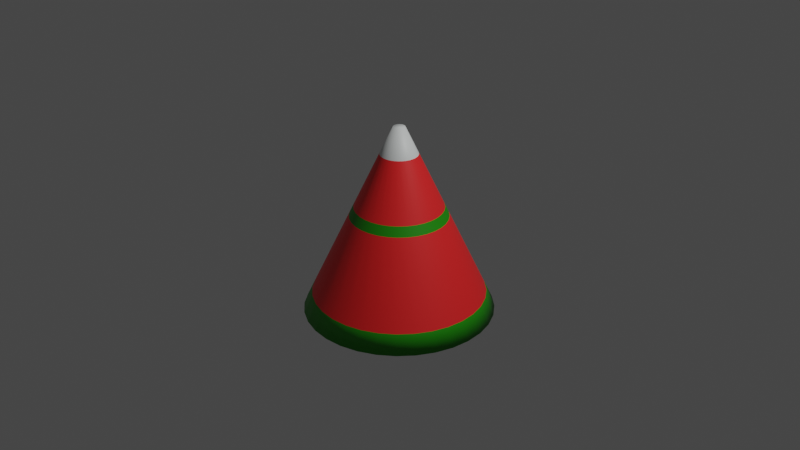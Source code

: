 # Source: anar.blend  (saved by Blender 2.90.8; exported with 4.5.12 LTS)
import bpy
from mathutils import Matrix  # noqa: F401  (used for matrix-valued properties, if any)

bpy.ops.wm.read_factory_settings(use_empty=True)
scene = bpy.context.scene
scene.name = 'Scene'

# ---- collections
col_collection = bpy.data.collections.new('Collection'); scene.collection.children.link(col_collection)

# ---- materials (node trees are filled in below, after node groups)
mat_material_001 = bpy.data.materials.new('Material.001')
mat_material_001.use_transparent_shadow = False
mat_material_002 = bpy.data.materials.new('Material.002')
mat_material_002.use_transparent_shadow = False
mat_material_003 = bpy.data.materials.new('Material.003')
mat_material_003.use_transparent_shadow = False

# ---- material node trees
mat_material_001.use_nodes = True; mat_material_001.node_tree.nodes.clear()
_N = mat_material_001.node_tree.nodes; _L = mat_material_001.node_tree.links
n0 = _N.new('ShaderNodeBsdfPrincipled'); n0.name = 'Principled BSDF'; n0.location = (10, 300)
n0.distribution = 'GGX'
n0.subsurface_method = 'BURLEY'
n0.inputs[0].default_value = (1.0, 0.02208, 0.02336, 1.0)
n0.inputs[3].default_value = 1.45
n0.inputs[27].default_value = (0.0, 0.0, 0.0, 1.0)
n0.inputs[28].default_value = 1.0
n1 = _N.new('ShaderNodeOutputMaterial'); n1.name = 'Material Output'; n1.location = (300, 300)
_L.new(n0.outputs[0], n1.inputs[0])
n1.is_active_output = True
mat_material_002.use_nodes = True; mat_material_002.node_tree.nodes.clear()
_N = mat_material_002.node_tree.nodes; _L = mat_material_002.node_tree.links
n0 = _N.new('ShaderNodeBsdfPrincipled'); n0.name = 'Principled BSDF'; n0.location = (10, 300)
n0.distribution = 'GGX'
n0.subsurface_method = 'BURLEY'
n0.inputs[0].default_value = (0.7697, 0.8, 0.7906, 1.0)
n0.inputs[3].default_value = 1.45
n0.inputs[27].default_value = (0.0, 0.0, 0.0, 1.0)
n0.inputs[28].default_value = 1.0
n1 = _N.new('ShaderNodeOutputMaterial'); n1.name = 'Material Output'; n1.location = (300, 300)
_L.new(n0.outputs[0], n1.inputs[0])
n1.is_active_output = True
mat_material_003.use_nodes = True; mat_material_003.node_tree.nodes.clear()
_N = mat_material_003.node_tree.nodes; _L = mat_material_003.node_tree.links
n0 = _N.new('ShaderNodeBsdfPrincipled'); n0.name = 'Principled BSDF'; n0.location = (10, 300)
n0.distribution = 'GGX'
n0.subsurface_method = 'BURLEY'
n0.inputs[0].default_value = (0.01612, 0.2989, 0.0, 1.0)
n0.inputs[3].default_value = 1.45
n0.inputs[27].default_value = (0.0, 0.0, 0.0, 1.0)
n0.inputs[28].default_value = 1.0
n1 = _N.new('ShaderNodeOutputMaterial'); n1.name = 'Material Output'; n1.location = (300, 300)
_L.new(n0.outputs[0], n1.inputs[0])
n1.is_active_output = True

# ---- world
world_world = bpy.data.worlds.new('World'); scene.world = world_world
world_world.use_nodes = True; world_world.node_tree.nodes.clear()
_N = world_world.node_tree.nodes; _L = world_world.node_tree.links
n0 = _N.new('ShaderNodeOutputWorld'); n0.name = 'World Output'; n0.location = (300, 300)
n1 = _N.new('ShaderNodeBackground'); n1.name = 'Background'; n1.location = (10, 300)
n1.inputs[0].default_value = (0.05088, 0.05088, 0.05088, 1.0)
_L.new(n1.outputs[0], n0.inputs[0])
n0.is_active_output = True
world_world.color = (0.05088, 0.05088, 0.05088)
world_world.use_sun_shadow = False
world_world.sun_shadow_jitter_overblur = 0.0

# ---- cameras
cam_camera = bpy.data.cameras.new('Camera')
cam_camera.clip_end = 100.0
cam_camera.ortho_scale = 7.314

# ---- lights
light_light = bpy.data.lights.new('Light', 'POINT')
light_light.transmission_factor = 0.0
light_light.energy = 1000.0
light_light.shadow_soft_size = 0.1
light_light.shadow_maximum_resolution = 0.006
light_light.use_absolute_resolution = True

# ---- meshes
me_cylinder = bpy.data.meshes.new('Cylinder')
me_cylinder.from_pydata([(0.0, 1.0, -1.0), (1.11e-07, 0.06181, 1.0), (0.1951, 0.9808, -1.0), (0.01206, 0.06062, 1.0), (0.3827, 0.9239, -1.0), (0.02365, 0.05711, 1.0), (0.5556, 0.8315, -1.0), (0.03434, 0.0514, 1.0), (0.7071, 0.7071, -1.0), (0.04371, 0.04371, 1.0), (0.8315, 0.5556, -1.0), (0.05139, 0.03434, 1.0), (0.9239, 0.3827, -1.0), (0.05711, 0.02365, 1.0), (0.9808, 0.1951, -1.0), (0.06062, 0.01206, 1.0), (1.0, 7.55e-08, -1.0), (0.06181, 2.728e-07, 1.0), (0.9808, -0.1951, -1.0), (0.06062, -0.01206, 1.0), (0.9239, -0.3827, -1.0), (0.05711, -0.02365, 1.0), (0.8315, -0.5556, -1.0), (0.05139, -0.03434, 1.0), (0.7071, -0.7071, -1.0), (0.04371, -0.04371, 1.0), (0.5556, -0.8315, -1.0), (0.03434, -0.05139, 1.0), (0.3827, -0.9239, -1.0), (0.02365, -0.05711, 1.0), (0.1951, -0.9808, -1.0), (0.01206, -0.06062, 1.0), (-3.258e-07, -1.0, -1.0), (9.088e-08, -0.06181, 1.0), (-0.1951, -0.9808, -1.0), (-0.01206, -0.06062, 1.0), (-0.3827, -0.9239, -1.0), (-0.02365, -0.05711, 1.0), (-0.5556, -0.8315, -1.0), (-0.03434, -0.05139, 1.0), (-0.7071, -0.7071, -1.0), (-0.04371, -0.04371, 1.0), (-0.8315, -0.5556, -1.0), (-0.05139, -0.03434, 1.0), (-0.9239, -0.3827, -1.0), (-0.05711, -0.02365, 1.0), (-0.9808, -0.1951, -1.0), (-0.06062, -0.01206, 1.0), (-1.0, 9.656e-07, -1.0), (-0.06181, 3.278e-07, 1.0), (-0.9808, 0.1951, -1.0), (-0.06062, 0.01206, 1.0), (-0.9239, 0.3827, -1.0), (-0.05711, 0.02365, 1.0), (-0.8315, 0.5556, -1.0), (-0.05139, 0.03434, 1.0), (-0.7071, 0.7071, -1.0), (-0.04371, 0.04371, 1.0), (-0.5556, 0.8315, -1.0), (-0.03434, 0.0514, 1.0), (-0.3827, 0.9239, -1.0), (-0.02365, 0.05711, 1.0), (-0.1951, 0.9808, -1.0), (-0.01206, 0.06062, 1.0), (9.516e-08, 0.1958, 0.7143), (0.03821, 0.1921, 0.7143), (0.07494, 0.1809, 0.7143), (0.1088, 0.1628, 0.7143), (0.1385, 0.1385, 0.7143), (0.1628, 0.1088, 0.7143), (0.1809, 0.07494, 0.7143), (0.1921, 0.03821, 0.7143), (0.1958, 2.446e-07, 0.7143), (0.1921, -0.03821, 0.7143), (0.1809, -0.07494, 0.7143), (0.1628, -0.1088, 0.7143), (0.1385, -0.1385, 0.7143), (0.1088, -0.1628, 0.7143), (0.07494, -0.1809, 0.7143), (0.03821, -0.1921, 0.7143), (3.135e-08, -0.1958, 0.7143), (-0.03821, -0.1921, 0.7143), (-0.07494, -0.1809, 0.7143), (-0.1088, -0.1628, 0.7143), (-0.1385, -0.1385, 0.7143), (-0.1628, -0.1088, 0.7143), (-0.1809, -0.07494, 0.7143), (-0.1921, -0.03821, 0.7143), (-0.1958, 4.189e-07, 0.7143), (-0.1921, 0.03821, 0.7143), (-0.1809, 0.07494, 0.7143), (-0.1628, 0.1088, 0.7143), (-0.1385, 0.1385, 0.7143), (-0.1088, 0.1628, 0.7143), (-0.07494, 0.1809, 0.7143), (-0.03821, 0.1921, 0.7143), (0.09055, 0.4552, 0.1423), (0.1776, 0.4288, 0.1423), (0.2579, 0.3859, 0.1423), (0.3282, 0.3282, 0.1423), (0.3859, 0.2579, 0.1423), (0.4288, 0.1776, 0.1423), (0.4552, 0.09055, 0.1423), (0.4642, 1.882e-07, 0.1423), (0.4552, -0.09055, 0.1423), (0.4288, -0.1776, 0.1423), (0.3859, -0.2579, 0.1423), (0.3282, -0.3282, 0.1423), (0.2579, -0.3859, 0.1423), (0.1776, -0.4288, 0.1423), (0.09055, -0.4552, 0.1423), (-8.783e-08, -0.4642, 0.1423), (-0.09055, -0.4552, 0.1423), (-0.1776, -0.4288, 0.1423), (-0.2579, -0.3859, 0.1423), (-0.3282, -0.3282, 0.1423), (-0.3859, -0.2579, 0.1423), (-0.4288, -0.1776, 0.1423), (-0.4552, -0.09055, 0.1423), (-0.4642, 6.013e-07, 0.1423), (-0.4552, 0.09055, 0.1423), (-0.4288, 0.1776, 0.1423), (-0.3859, 0.2579, 0.1423), (-0.3282, 0.3282, 0.1423), (-0.2579, 0.3859, 0.1423), (-0.1776, 0.4288, 0.1423), (-0.09055, 0.4552, 0.1423), (6.341e-08, 0.4642, 0.1423), (0.09961, 0.5008, 0.04329), (0.1954, 0.4717, 0.04329), (0.2837, 0.4245, 0.04329), (0.361, 0.361, 0.04329), (0.4245, 0.2837, 0.04329), (0.4717, 0.1954, 0.04329), (0.5008, 0.09961, 0.04329), (0.5106, 1.784e-07, 0.04329), (0.5008, -0.09961, 0.04329), (0.4717, -0.1954, 0.04329), (0.4245, -0.2837, 0.04329), (0.361, -0.361, 0.04329), (0.2837, -0.4245, 0.04329), (0.1954, -0.4717, 0.04329), (0.09961, -0.5008, 0.04329), (-1.085e-07, -0.5106, 0.04329), (-0.09961, -0.5008, 0.04329), (-0.1954, -0.4717, 0.04329), (-0.2837, -0.4245, 0.04329), (-0.361, -0.361, 0.04329), (-0.4245, -0.2837, 0.04329), (-0.4717, -0.1954, 0.04329), (-0.5008, -0.09961, 0.04329), (-0.5106, 6.329e-07, 0.04329), (-0.5008, 0.09961, 0.04329), (-0.4717, 0.1954, 0.04329), (-0.4245, 0.2837, 0.04329), (-0.361, 0.361, 0.04329), (-0.2837, 0.4245, 0.04329), (-0.1954, 0.4717, 0.04329), (-0.09961, 0.5008, 0.04329), (5.791e-08, 0.5106, 0.04329), (0.1775, 0.8924, -0.8079), (0.3482, 0.8406, -0.8079), (0.5055, 0.7566, -0.8079), (0.6434, 0.6434, -0.8079), (0.7566, 0.5055, -0.8079), (0.8406, 0.3482, -0.8079), (0.8924, 0.1775, -0.8079), (0.9099, 9.444e-08, -0.8079), (0.8924, -0.1775, -0.8079), (0.8406, -0.3482, -0.8079), (0.7566, -0.5055, -0.8079), (0.6434, -0.6434, -0.8079), (0.5055, -0.7566, -0.8079), (0.3482, -0.8406, -0.8079), (0.1775, -0.8924, -0.8079), (-2.858e-07, -0.9099, -0.8079), (-0.1775, -0.8924, -0.8079), (-0.3482, -0.8406, -0.8079), (-0.5055, -0.7566, -0.8079), (-0.6434, -0.6434, -0.8079), (-0.7566, -0.5055, -0.8079), (-0.8406, -0.3482, -0.8079), (-0.8924, -0.1775, -0.8079), (-0.9099, 9.044e-07, -0.8079), (-0.8924, 0.1775, -0.8079), (-0.8406, 0.3482, -0.8079), (-0.7566, 0.5055, -0.8079), (-0.6434, 0.6434, -0.8079), (-0.5055, 0.7566, -0.8079), (-0.3482, 0.8406, -0.8079), (-0.1775, 0.8924, -0.8079), (1.066e-08, 0.9099, -0.8079)], [], [(64, 1, 3, 65), (65, 3, 5, 66), (66, 5, 7, 67), (67, 7, 9, 68), (68, 9, 11, 69), (69, 11, 13, 70), (70, 13, 15, 71), (71, 15, 17, 72), (72, 17, 19, 73), (73, 19, 21, 74), (74, 21, 23, 75), (75, 23, 25, 76), (76, 25, 27, 77), (77, 27, 29, 78), (78, 29, 31, 79), (79, 31, 33, 80), (80, 33, 35, 81), (81, 35, 37, 82), (82, 37, 39, 83), (83, 39, 41, 84), (84, 41, 43, 85), (85, 43, 45, 86), (86, 45, 47, 87), (87, 47, 49, 88), (88, 49, 51, 89), (89, 51, 53, 90), (90, 53, 55, 91), (91, 55, 57, 92), (92, 57, 59, 93), (93, 59, 61, 94), (3, 1, 63, 61, 59, 57, 55, 53, 51, 49, 47, 45, 43, 41, 39, 37, 35, 33, 31, 29, 27, 25, 23, 21, 19, 17, 15, 13, 11, 9, 7, 5), (94, 61, 63, 95), (95, 63, 1, 64), (0, 2, 4, 6, 8, 10, 12, 14, 16, 18, 20, 22, 24, 26, 28, 30, 32, 34, 36, 38, 40, 42, 44, 46, 48, 50, 52, 54, 56, 58, 60, 62), (126, 95, 64, 127), (125, 94, 95, 126), (124, 93, 94, 125), (123, 92, 93, 124), (122, 91, 92, 123), (121, 90, 91, 122), (120, 89, 90, 121), (119, 88, 89, 120), (118, 87, 88, 119), (117, 86, 87, 118), (116, 85, 86, 117), (115, 84, 85, 116), (114, 83, 84, 115), (113, 82, 83, 114), (112, 81, 82, 113), (111, 80, 81, 112), (110, 79, 80, 111), (109, 78, 79, 110), (108, 77, 78, 109), (107, 76, 77, 108), (106, 75, 76, 107), (105, 74, 75, 106), (104, 73, 74, 105), (103, 72, 73, 104), (102, 71, 72, 103), (101, 70, 71, 102), (100, 69, 70, 101), (99, 68, 69, 100), (98, 67, 68, 99), (97, 66, 67, 98), (96, 65, 66, 97), (127, 64, 65, 96), (159, 127, 96, 128), (128, 96, 97, 129), (129, 97, 98, 130), (130, 98, 99, 131), (131, 99, 100, 132), (132, 100, 101, 133), (133, 101, 102, 134), (134, 102, 103, 135), (135, 103, 104, 136), (136, 104, 105, 137), (137, 105, 106, 138), (138, 106, 107, 139), (139, 107, 108, 140), (140, 108, 109, 141), (141, 109, 110, 142), (142, 110, 111, 143), (143, 111, 112, 144), (144, 112, 113, 145), (145, 113, 114, 146), (146, 114, 115, 147), (147, 115, 116, 148), (148, 116, 117, 149), (149, 117, 118, 150), (150, 118, 119, 151), (151, 119, 120, 152), (152, 120, 121, 153), (153, 121, 122, 154), (154, 122, 123, 155), (155, 123, 124, 156), (156, 124, 125, 157), (157, 125, 126, 158), (158, 126, 127, 159), (190, 158, 159, 191), (189, 157, 158, 190), (188, 156, 157, 189), (187, 155, 156, 188), (186, 154, 155, 187), (185, 153, 154, 186), (184, 152, 153, 185), (183, 151, 152, 184), (182, 150, 151, 183), (181, 149, 150, 182), (180, 148, 149, 181), (179, 147, 148, 180), (178, 146, 147, 179), (177, 145, 146, 178), (176, 144, 145, 177), (175, 143, 144, 176), (174, 142, 143, 175), (173, 141, 142, 174), (172, 140, 141, 173), (171, 139, 140, 172), (170, 138, 139, 171), (169, 137, 138, 170), (168, 136, 137, 169), (167, 135, 136, 168), (166, 134, 135, 167), (165, 133, 134, 166), (164, 132, 133, 165), (163, 131, 132, 164), (162, 130, 131, 163), (161, 129, 130, 162), (160, 128, 129, 161), (191, 159, 128, 160), (0, 191, 160, 2), (2, 160, 161, 4), (4, 161, 162, 6), (6, 162, 163, 8), (8, 163, 164, 10), (10, 164, 165, 12), (12, 165, 166, 14), (14, 166, 167, 16), (16, 167, 168, 18), (18, 168, 169, 20), (20, 169, 170, 22), (22, 170, 171, 24), (24, 171, 172, 26), (26, 172, 173, 28), (28, 173, 174, 30), (30, 174, 175, 32), (32, 175, 176, 34), (34, 176, 177, 36), (36, 177, 178, 38), (38, 178, 179, 40), (40, 179, 180, 42), (42, 180, 181, 44), (44, 181, 182, 46), (46, 182, 183, 48), (48, 183, 184, 50), (50, 184, 185, 52), (52, 185, 186, 54), (54, 186, 187, 56), (56, 187, 188, 58), (58, 188, 189, 60), (60, 189, 190, 62), (62, 190, 191, 0)])
me_cylinder.polygons.foreach_set('use_smooth', [True] * 162)
me_cylinder.polygons.foreach_set('material_index', [1, 1, 1, 1, 1, 1, 1, 1, 1, 1, 1, 1, 1, 1, 1, 1, 1, 1, 1, 1, 1, 1, 1, 1, 1, 1, 1, 1, 1, 1, 1, 1, 1, 3, 0, 0, 0, 0, 0, 0, 0, 0, 0, 0, 0, 0, 0, 0, 0, 0, 0, 0, 0, 0, 0, 0, 0, 0, 0, 0, 0, 0, 0, 0, 0, 0, 2, 2, 2, 2, 2, 2, 2, 2, 2, 2, 2, 2, 2, 2, 2, 2, 2, 2, 2, 2, 2, 2, 2, 2, 2, 2, 2, 2, 2, 2, 2, 2, 0, 0, 0, 0, 0, 0, 0, 0, 0, 0, 0, 0, 0, 0, 0, 0, 0, 0, 0, 0, 0, 0, 0, 0, 0, 0, 0, 0, 0, 0, 0, 0, 3, 3, 3, 3, 3, 3, 3, 3, 3, 3, 3, 3, 3, 3, 3, 3, 3, 3, 3, 3, 3, 3, 3, 3, 3, 3, 3, 3, 3, 3, 3, 3])
_uv = me_cylinder.uv_layers.new(name='UVMap')
_uv.uv.foreach_set('vector', [1.0, 0.9286, 1.0, 1.0, 0.9688, 1.0, 0.9688, 0.9286, 0.9688, 0.9286, 0.9688, 1.0, 0.9375, 1.0, 0.9375, 0.9286, 0.9375, 0.9286, 0.9375, 1.0, 0.9062, 1.0, 0.9062, 0.9286, 0.9062, 0.9286, 0.9062, 1.0, 0.875, 1.0, 0.875, 0.9286, 0.875, 0.9286, 0.875, 1.0, 0.8438, 1.0, 0.8437, 0.9286, 0.8437, 0.9286, 0.8438, 1.0, 0.8125, 1.0, 0.8125, 0.9286, 0.8125, 0.9286, 0.8125, 1.0, 0.7812, 1.0, 0.7812, 0.9286, 0.7812, 0.9286, 0.7812, 1.0, 0.75, 1.0, 0.75, 0.9286, 0.75, 0.9286, 0.75, 1.0, 0.7188, 1.0, 0.7188, 0.9286, 0.7188, 0.9286, 0.7188, 1.0, 0.6875, 1.0, 0.6875, 0.9286, 0.6875, 0.9286, 0.6875, 1.0, 0.6562, 1.0, 0.6562, 0.9286, 0.6562, 0.9286, 0.6562, 1.0, 0.625, 1.0, 0.625, 0.9286, 0.625, 0.9286, 0.625, 1.0, 0.5938, 1.0, 0.5938, 0.9286, 0.5938, 0.9286, 0.5938, 1.0, 0.5625, 1.0, 0.5625, 0.9286, 0.5625, 0.9286, 0.5625, 1.0, 0.5312, 1.0, 0.5312, 0.9286, 0.5312, 0.9286, 0.5312, 1.0, 0.5, 1.0, 0.5, 0.9286, 0.5, 0.9286, 0.5, 1.0, 0.4688, 1.0, 0.4688, 0.9286, 0.4688, 0.9286, 0.4688, 1.0, 0.4375, 1.0, 0.4375, 0.9286, 0.4375, 0.9286, 0.4375, 1.0, 0.4062, 1.0, 0.4062, 0.9286, 0.4062, 0.9286, 0.4062, 1.0, 0.375, 1.0, 0.375, 0.9286, 0.375, 0.9286, 0.375, 1.0, 0.3438, 1.0, 0.3438, 0.9286, 0.3438, 0.9286, 0.3438, 1.0, 0.3125, 1.0, 0.3125, 0.9286, 0.3125, 0.9286, 0.3125, 1.0, 0.2812, 1.0, 0.2812, 0.9286, 0.2812, 0.9286, 0.2812, 1.0, 0.25, 1.0, 0.25, 0.9286, 0.25, 0.9286, 0.25, 1.0, 0.2188, 1.0, 0.2188, 0.9286, 0.2188, 0.9286, 0.2188, 1.0, 0.1875, 1.0, 0.1875, 0.9286, 0.1875, 0.9286, 0.1875, 1.0, 0.1562, 1.0, 0.1562, 0.9286, 0.1562, 0.9286, 0.1562, 1.0, 0.125, 1.0, 0.125, 0.9286, 0.125, 0.9286, 0.125, 1.0, 0.09375, 1.0, 0.09375, 0.9286, 0.09375, 0.9286, 0.09375, 1.0, 0.0625, 1.0, 0.0625, 0.9286, 0.2968, 0.4854, 0.25, 0.49, 0.2032, 0.4854, 0.1582, 0.4717, 0.1167, 0.4496, 0.08029, 0.4197, 0.05045, 0.3833, 0.02827, 0.3418, 0.01461, 0.2968, 0.01, 0.25, 0.01461, 0.2032, 0.02827, 0.1582, 0.05045, 0.1167, 0.08029, 0.08029, 0.1167, 0.05045, 0.1582, 0.02827, 0.2032, 0.01461, 0.25, 0.01, 0.2968, 0.01461, 0.3418, 0.02827, 0.3833, 0.05045, 0.4197, 0.08029, 0.4496, 0.1167, 0.4717, 0.1582, 0.4854, 0.2032, 0.49, 0.25, 0.4854, 0.2968, 0.4717, 0.3418, 0.4496, 0.3833, 0.4197, 0.4197, 0.3833, 0.4496, 0.3418, 0.4717, 0.0625, 0.9286, 0.0625, 1.0, 0.03125, 1.0, 0.03125, 0.9286, 0.03125, 0.9286, 0.03125, 1.0, 0.0, 1.0, 0.0, 0.9286, 0.75, 0.49, 0.7968, 0.4854, 0.8418, 0.4717, 0.8833, 0.4496, 0.9197, 0.4197, 0.9496, 0.3833, 0.9717, 0.3418, 0.9854, 0.2968, 0.99, 0.25, 0.9854, 0.2032, 0.9717, 0.1582, 0.9496, 0.1167, 0.9197, 0.08029, 0.8833, 0.05045, 0.8418, 0.02827, 0.7968, 0.01461, 0.75, 0.01, 0.7032, 0.01461, 0.6582, 0.02827, 0.6167, 0.05045, 0.5803, 0.08029, 0.5504, 0.1167, 0.5283, 0.1582, 0.5146, 0.2032, 0.51, 0.25, 0.5146, 0.2968, 0.5283, 0.3418, 0.5504, 0.3833, 0.5803, 0.4197, 0.6167, 0.4496, 0.6582, 0.4717, 0.7032, 0.4854, 0.03125, 0.7856, 0.03125, 0.9286, 0.0, 0.9286, 0.0, 0.7856, 0.0625, 0.7856, 0.0625, 0.9286, 0.03125, 0.9286, 0.03125, 0.7856, 0.09375, 0.7856, 0.09375, 0.9286, 0.0625, 0.9286, 0.0625, 0.7856, 0.125, 0.7856, 0.125, 0.9286, 0.09375, 0.9286, 0.09375, 0.7856, 0.1562, 0.7856, 0.1562, 0.9286, 0.125, 0.9286, 0.125, 0.7856, 0.1875, 0.7856, 0.1875, 0.9286, 0.1562, 0.9286, 0.1562, 0.7856, 0.2188, 0.7856, 0.2188, 0.9286, 0.1875, 0.9286, 0.1875, 0.7856, 0.25, 0.7856, 0.25, 0.9286, 0.2188, 0.9286, 0.2188, 0.7856, 0.2812, 0.7856, 0.2812, 0.9286, 0.25, 0.9286, 0.25, 0.7856, 0.3125, 0.7856, 0.3125, 0.9286, 0.2812, 0.9286, 0.2812, 0.7856, 0.3437, 0.7856, 0.3438, 0.9286, 0.3125, 0.9286, 0.3125, 0.7856, 0.375, 0.7856, 0.375, 0.9286, 0.3438, 0.9286, 0.3437, 0.7856, 0.4062, 0.7856, 0.4062, 0.9286, 0.375, 0.9286, 0.375, 0.7856, 0.4375, 0.7856, 0.4375, 0.9286, 0.4062, 0.9286, 0.4062, 0.7856, 0.4688, 0.7856, 0.4688, 0.9286, 0.4375, 0.9286, 0.4375, 0.7856, 0.5, 0.7856, 0.5, 0.9286, 0.4688, 0.9286, 0.4688, 0.7856, 0.5312, 0.7856, 0.5312, 0.9286, 0.5, 0.9286, 0.5, 0.7856, 0.5625, 0.7856, 0.5625, 0.9286, 0.5312, 0.9286, 0.5312, 0.7856, 0.5938, 0.7856, 0.5938, 0.9286, 0.5625, 0.9286, 0.5625, 0.7856, 0.625, 0.7856, 0.625, 0.9286, 0.5938, 0.9286, 0.5938, 0.7856, 0.6562, 0.7856, 0.6562, 0.9286, 0.625, 0.9286, 0.625, 0.7856, 0.6875, 0.7856, 0.6875, 0.9286, 0.6562, 0.9286, 0.6562, 0.7856, 0.7188, 0.7856, 0.7188, 0.9286, 0.6875, 0.9286, 0.6875, 0.7856, 0.75, 0.7856, 0.75, 0.9286, 0.7188, 0.9286, 0.7188, 0.7856, 0.7812, 0.7856, 0.7812, 0.9286, 0.75, 0.9286, 0.75, 0.7856, 0.8125, 0.7856, 0.8125, 0.9286, 0.7812, 0.9286, 0.7812, 0.7856, 0.8438, 0.7856, 0.8437, 0.9286, 0.8125, 0.9286, 0.8125, 0.7856, 0.875, 0.7856, 0.875, 0.9286, 0.8437, 0.9286, 0.8438, 0.7856, 0.9062, 0.7856, 0.9062, 0.9286, 0.875, 0.9286, 0.875, 0.7856, 0.9375, 0.7856, 0.9375, 0.9286, 0.9062, 0.9286, 0.9062, 0.7856, 0.9688, 0.7856, 0.9688, 0.9286, 0.9375, 0.9286, 0.9375, 0.7856, 1.0, 0.7856, 1.0, 0.9286, 0.9688, 0.9286, 0.9688, 0.7856, 1.0, 0.7608, 1.0, 0.7856, 0.9688, 0.7856, 0.9688, 0.7608, 0.9688, 0.7608, 0.9688, 0.7856, 0.9375, 0.7856, 0.9375, 0.7608, 0.9375, 0.7608, 0.9375, 0.7856, 0.9062, 0.7856, 0.9062, 0.7608, 0.9062, 0.7608, 0.9062, 0.7856, 0.875, 0.7856, 0.875, 0.7608, 0.875, 0.7608, 0.875, 0.7856, 0.8438, 0.7856, 0.8437, 0.7608, 0.8437, 0.7608, 0.8438, 0.7856, 0.8125, 0.7856, 0.8125, 0.7608, 0.8125, 0.7608, 0.8125, 0.7856, 0.7812, 0.7856, 0.7812, 0.7608, 0.7812, 0.7608, 0.7812, 0.7856, 0.75, 0.7856, 0.75, 0.7608, 0.75, 0.7608, 0.75, 0.7856, 0.7188, 0.7856, 0.7188, 0.7608, 0.7188, 0.7608, 0.7188, 0.7856, 0.6875, 0.7856, 0.6875, 0.7608, 0.6875, 0.7608, 0.6875, 0.7856, 0.6562, 0.7856, 0.6562, 0.7608, 0.6562, 0.7608, 0.6562, 0.7856, 0.625, 0.7856, 0.625, 0.7608, 0.625, 0.7608, 0.625, 0.7856, 0.5938, 0.7856, 0.5938, 0.7608, 0.5938, 0.7608, 0.5938, 0.7856, 0.5625, 0.7856, 0.5625, 0.7608, 0.5625, 0.7608, 0.5625, 0.7856, 0.5312, 0.7856, 0.5312, 0.7608, 0.5312, 0.7608, 0.5312, 0.7856, 0.5, 0.7856, 0.5, 0.7608, 0.5, 0.7608, 0.5, 0.7856, 0.4688, 0.7856, 0.4688, 0.7608, 0.4688, 0.7608, 0.4688, 0.7856, 0.4375, 0.7856, 0.4375, 0.7608, 0.4375, 0.7608, 0.4375, 0.7856, 0.4062, 0.7856, 0.4062, 0.7608, 0.4062, 0.7608, 0.4062, 0.7856, 0.375, 0.7856, 0.375, 0.7608, 0.375, 0.7608, 0.375, 0.7856, 0.3437, 0.7856, 0.3437, 0.7608, 0.3437, 0.7608, 0.3437, 0.7856, 0.3125, 0.7856, 0.3125, 0.7608, 0.3125, 0.7608, 0.3125, 0.7856, 0.2812, 0.7856, 0.2812, 0.7608, 0.2812, 0.7608, 0.2812, 0.7856, 0.25, 0.7856, 0.25, 0.7608, 0.25, 0.7608, 0.25, 0.7856, 0.2188, 0.7856, 0.2188, 0.7608, 0.2188, 0.7608, 0.2188, 0.7856, 0.1875, 0.7856, 0.1875, 0.7608, 0.1875, 0.7608, 0.1875, 0.7856, 0.1562, 0.7856, 0.1562, 0.7608, 0.1562, 0.7608, 0.1562, 0.7856, 0.125, 0.7856, 0.125, 0.7608, 0.125, 0.7608, 0.125, 0.7856, 0.09375, 0.7856, 0.09375, 0.7608, 0.09375, 0.7608, 0.09375, 0.7856, 0.0625, 0.7856, 0.0625, 0.7608, 0.0625, 0.7608, 0.0625, 0.7856, 0.03125, 0.7856, 0.03125, 0.7608, 0.03125, 0.7608, 0.03125, 0.7856, 0.0, 0.7856, 0.0, 0.7608, 0.03125, 0.548, 0.03125, 0.7608, 0.0, 0.7608, 0.0, 0.548, 0.0625, 0.548, 0.0625, 0.7608, 0.03125, 0.7608, 0.03125, 0.548, 0.09375, 0.548, 0.09375, 0.7608, 0.0625, 0.7608, 0.0625, 0.548, 0.125, 0.548, 0.125, 0.7608, 0.09375, 0.7608, 0.09375, 0.548, 0.1562, 0.548, 0.1562, 0.7608, 0.125, 0.7608, 0.125, 0.548, 0.1875, 0.548, 0.1875, 0.7608, 0.1562, 0.7608, 0.1562, 0.548, 0.2188, 0.548, 0.2188, 0.7608, 0.1875, 0.7608, 0.1875, 0.548, 0.25, 0.548, 0.25, 0.7608, 0.2188, 0.7608, 0.2188, 0.548, 0.2812, 0.548, 0.2812, 0.7608, 0.25, 0.7608, 0.25, 0.548, 0.3125, 0.548, 0.3125, 0.7608, 0.2812, 0.7608, 0.2812, 0.548, 0.3438, 0.548, 0.3437, 0.7608, 0.3125, 0.7608, 0.3125, 0.548, 0.375, 0.548, 0.375, 0.7608, 0.3437, 0.7608, 0.3438, 0.548, 0.4062, 0.548, 0.4062, 0.7608, 0.375, 0.7608, 0.375, 0.548, 0.4375, 0.548, 0.4375, 0.7608, 0.4062, 0.7608, 0.4062, 0.548, 0.4688, 0.548, 0.4688, 0.7608, 0.4375, 0.7608, 0.4375, 0.548, 0.5, 0.548, 0.5, 0.7608, 0.4688, 0.7608, 0.4688, 0.548, 0.5312, 0.548, 0.5312, 0.7608, 0.5, 0.7608, 0.5, 0.548, 0.5625, 0.548, 0.5625, 0.7608, 0.5312, 0.7608, 0.5312, 0.548, 0.5938, 0.548, 0.5938, 0.7608, 0.5625, 0.7608, 0.5625, 0.548, 0.625, 0.548, 0.625, 0.7608, 0.5938, 0.7608, 0.5938, 0.548, 0.6562, 0.548, 0.6562, 0.7608, 0.625, 0.7608, 0.625, 0.548, 0.6875, 0.548, 0.6875, 0.7608, 0.6562, 0.7608, 0.6562, 0.548, 0.7188, 0.548, 0.7188, 0.7608, 0.6875, 0.7608, 0.6875, 0.548, 0.75, 0.548, 0.75, 0.7608, 0.7188, 0.7608, 0.7188, 0.548, 0.7812, 0.548, 0.7812, 0.7608, 0.75, 0.7608, 0.75, 0.548, 0.8125, 0.548, 0.8125, 0.7608, 0.7812, 0.7608, 0.7812, 0.548, 0.8437, 0.548, 0.8437, 0.7608, 0.8125, 0.7608, 0.8125, 0.548, 0.875, 0.548, 0.875, 0.7608, 0.8437, 0.7608, 0.8437, 0.548, 0.9062, 0.548, 0.9062, 0.7608, 0.875, 0.7608, 0.875, 0.548, 0.9375, 0.548, 0.9375, 0.7608, 0.9062, 0.7608, 0.9062, 0.548, 0.9688, 0.548, 0.9688, 0.7608, 0.9375, 0.7608, 0.9375, 0.548, 1.0, 0.548, 1.0, 0.7608, 0.9688, 0.7608, 0.9688, 0.548, 1.0, 0.5, 1.0, 0.548, 0.9688, 0.548, 0.9688, 0.5, 0.9688, 0.5, 0.9688, 0.548, 0.9375, 0.548, 0.9375, 0.5, 0.9375, 0.5, 0.9375, 0.548, 0.9062, 0.548, 0.9062, 0.5, 0.9062, 0.5, 0.9062, 0.548, 0.875, 0.548, 0.875, 0.5, 0.875, 0.5, 0.875, 0.548, 0.8437, 0.548, 0.8438, 0.5, 0.8438, 0.5, 0.8437, 0.548, 0.8125, 0.548, 0.8125, 0.5, 0.8125, 0.5, 0.8125, 0.548, 0.7812, 0.548, 0.7812, 0.5, 0.7812, 0.5, 0.7812, 0.548, 0.75, 0.548, 0.75, 0.5, 0.75, 0.5, 0.75, 0.548, 0.7188, 0.548, 0.7188, 0.5, 0.7188, 0.5, 0.7188, 0.548, 0.6875, 0.548, 0.6875, 0.5, 0.6875, 0.5, 0.6875, 0.548, 0.6562, 0.548, 0.6562, 0.5, 0.6562, 0.5, 0.6562, 0.548, 0.625, 0.548, 0.625, 0.5, 0.625, 0.5, 0.625, 0.548, 0.5938, 0.548, 0.5938, 0.5, 0.5938, 0.5, 0.5938, 0.548, 0.5625, 0.548, 0.5625, 0.5, 0.5625, 0.5, 0.5625, 0.548, 0.5312, 0.548, 0.5312, 0.5, 0.5312, 0.5, 0.5312, 0.548, 0.5, 0.548, 0.5, 0.5, 0.5, 0.5, 0.5, 0.548, 0.4688, 0.548, 0.4688, 0.5, 0.4688, 0.5, 0.4688, 0.548, 0.4375, 0.548, 0.4375, 0.5, 0.4375, 0.5, 0.4375, 0.548, 0.4062, 0.548, 0.4062, 0.5, 0.4062, 0.5, 0.4062, 0.548, 0.375, 0.548, 0.375, 0.5, 0.375, 0.5, 0.375, 0.548, 0.3438, 0.548, 0.3438, 0.5, 0.3438, 0.5, 0.3438, 0.548, 0.3125, 0.548, 0.3125, 0.5, 0.3125, 0.5, 0.3125, 0.548, 0.2812, 0.548, 0.2812, 0.5, 0.2812, 0.5, 0.2812, 0.548, 0.25, 0.548, 0.25, 0.5, 0.25, 0.5, 0.25, 0.548, 0.2188, 0.548, 0.2188, 0.5, 0.2188, 0.5, 0.2188, 0.548, 0.1875, 0.548, 0.1875, 0.5, 0.1875, 0.5, 0.1875, 0.548, 0.1562, 0.548, 0.1562, 0.5, 0.1562, 0.5, 0.1562, 0.548, 0.125, 0.548, 0.125, 0.5, 0.125, 0.5, 0.125, 0.548, 0.09375, 0.548, 0.09375, 0.5, 0.09375, 0.5, 0.09375, 0.548, 0.0625, 0.548, 0.0625, 0.5, 0.0625, 0.5, 0.0625, 0.548, 0.03125, 0.548, 0.03125, 0.5, 0.03125, 0.5, 0.03125, 0.548, 0.0, 0.548, 0.0, 0.5])
me_cylinder.materials.append(mat_material_001)
me_cylinder.materials.append(mat_material_002)
me_cylinder.materials.append(mat_material_003)
me_cylinder.materials.append(mat_material_003)
me_cylinder.use_remesh_fix_poles = True
me_cylinder.use_remesh_preserve_attributes = False
me_cylinder.use_mirror_vertex_groups = False
me_cylinder.update()

# ---- objects
ob_light = bpy.data.objects.new('Light', light_light)
ob_camera = bpy.data.objects.new('Camera', cam_camera)
ob_cylinder = bpy.data.objects.new('Cylinder', me_cylinder)

# ---- transforms, parenting, visibility, modifiers, constraints
ob_light.location = (4.076, 1.005, 5.904)
ob_light.rotation_euler = (0.6503, 0.05522, 1.866)
ob_light.lock_rotations_4d = False
ob_light.empty_display_type = 'ARROWS'
ob_light.color = (0.0, 0.0, 0.0, 0.0)
ob_light.lineart.crease_threshold = 0.0
ob_camera.location = (7.359, -6.926, 4.958)
ob_camera.rotation_euler = (1.109, 0.0, 0.8149)
ob_camera.lock_rotations_4d = False
ob_camera.empty_display_type = 'ARROWS'
ob_camera.color = (0.0, 0.0, 0.0, 0.0)
ob_camera.display_type = 'WIRE'
ob_camera.lineart.crease_threshold = 0.0
ob_cylinder.location = (0.0, 0.0, 0.0)
ob_cylinder.lineart.crease_threshold = 0.0

# ---- collection membership
col_collection.objects.link(ob_light)
col_collection.objects.link(ob_camera)
col_collection.objects.link(ob_cylinder)

# ---- scene / render settings (as saved in the file)
scene.camera = ob_camera
scene.frame_start = 1; scene.frame_end = 100; scene.frame_set(1)
scene.render.engine = 'BLENDER_EEVEE_NEXT'
scene.cycles.use_denoising = False
scene.cycles.samples = 128
scene.cycles.sampling_pattern = 'TABULATED_SOBOL'
scene.cycles.use_adaptive_sampling = False
scene.cycles.use_light_tree = False
scene.view_settings.view_transform = 'Filmic'
bpy.context.view_layer.update()
